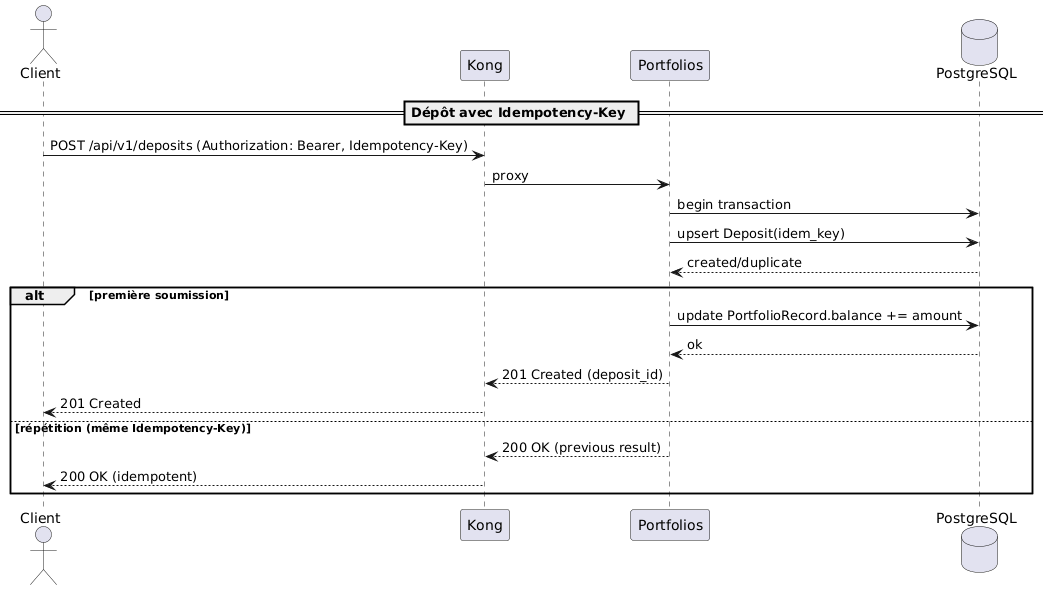

The diagram above was rendered by PlantUML. Its source (embedded in the PNG):
@startuml UC03_depot_fonds_idempotent
actor Client
participant "Kong" as Kong
participant "Portfolios" as Portfolios
database "PostgreSQL" as PG

== Dépôt avec Idempotency-Key ==
Client -> Kong: POST /api/v1/deposits (Authorization: Bearer, Idempotency-Key)
Kong -> Portfolios: proxy
Portfolios -> PG: begin transaction
Portfolios -> PG: upsert Deposit(idem_key)
PG --> Portfolios: created/duplicate
alt première soumission
    Portfolios -> PG: update PortfolioRecord.balance += amount
    PG --> Portfolios: ok
    Portfolios --> Kong: 201 Created (deposit_id)
    Kong --> Client: 201 Created
else répétition (même Idempotency-Key)
    Portfolios --> Kong: 200 OK (previous result)
    Kong --> Client: 200 OK (idempotent)
end
@enduml